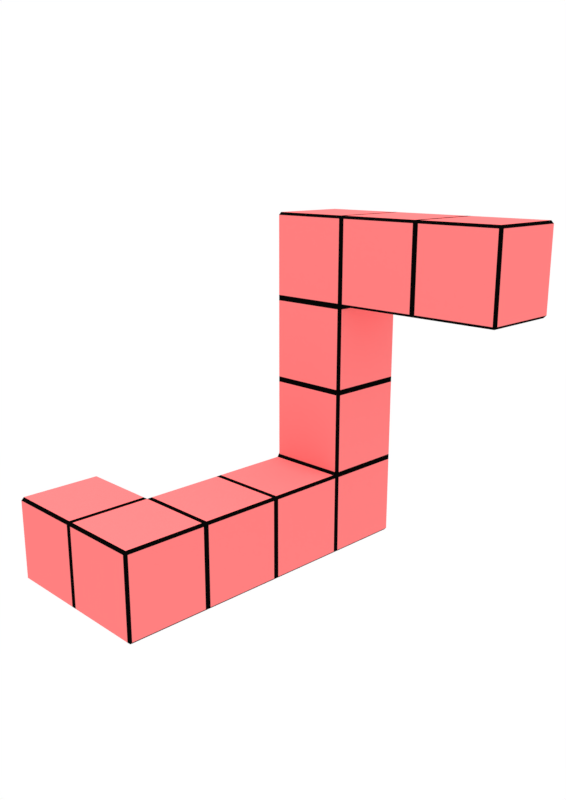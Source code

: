 # Source: redcubes.blend  (saved by Blender 2.79.0; exported with 4.5.12 LTS)
import bpy
from mathutils import Matrix  # noqa: F401  (used for matrix-valued properties, if any)

bpy.ops.wm.read_factory_settings(use_empty=True)
scene = bpy.context.scene
scene.name = 'Scene'

# ---- collections
col_collection_1 = bpy.data.collections.new('Collection 1'); scene.collection.children.link(col_collection_1)

# ---- materials (node trees are filled in below, after node groups)
mat_material_002 = bpy.data.materials.new('Material.002')
mat_material_002.alpha_threshold = 0.0
mat_material_002.use_transparent_shadow = False
mat_material_002.diffuse_color = (1.0, 0.2159, 0.2159, 1.0)
mat_material_002.roughness = 0.5
mat_material_003 = bpy.data.materials.new('Material.003')
mat_material_003.alpha_threshold = 0.0
mat_material_003.use_transparent_shadow = False
mat_material_003.diffuse_color = (0.002063, 0.002063, 0.002063, 1.0)
mat_material_003.roughness = 0.5

# ---- material node trees

# ---- world
world_world = bpy.data.worlds.new('World'); scene.world = world_world
world_world.color = (1.0, 1.0, 1.0)
world_world.use_sun_shadow = False
world_world.sun_shadow_jitter_overblur = 0.0
world_world.cycles.sampling_method = 'MANUAL'

# ---- cameras
cam_camera = bpy.data.cameras.new('Camera')
cam_camera.clip_end = 100.0
cam_camera.lens = 35.0
cam_camera.sensor_width = 32.0
cam_camera.sensor_height = 18.0
cam_camera.ortho_scale = 7.314
cam_camera.dof.focus_distance = 0.0
cam_camera.dof.aperture_fstop = 128.0

# ---- lights
light_hemi = bpy.data.lights.new('Hemi', 'SUN')
light_hemi.transmission_factor = 0.0
light_hemi.angle = 0.1993
light_hemi.energy = 1.0
light_hemi.shadow_buffer_clip_start = 0.5
light_hemi.shadow_soft_size = 0.1
light_hemi.shadow_cascade_max_distance = 1000.0

# ---- meshes
me_cube_002 = bpy.data.meshes.new('Cube.002')
me_cube_002.from_pydata([(-1.455, 0.9091, -3.455), (-1.455, 0.9091, -1.455), (-1.455, 2.909, -3.455), (-1.455, 2.909, -1.455), (0.5455, 0.9091, -3.455), (0.5455, 0.9091, -1.455), (0.5455, 2.909, -3.455), (0.5455, 2.909, -1.455), (-1.455, 0.9091, 0.5455), (-1.455, 2.909, 0.5455), (0.5455, 2.909, 0.5455), (0.5455, 0.9091, 0.5455), (-1.455, 0.9091, 2.545), (-1.455, 2.909, 2.545), (0.5455, 2.909, 2.545), (0.5455, 0.9091, 2.545), (-1.455, 0.9091, 4.545), (-1.455, 2.909, 4.545), (0.5455, 2.909, 4.545), (0.5455, 0.9091, 4.545), (2.545, 2.909, 2.545), (2.545, 0.9091, 2.545), (2.545, 2.909, 4.545), (2.545, 0.9091, 4.545), (4.545, 2.909, 2.545), (4.545, 0.9091, 2.545), (4.545, 2.909, 4.545), (4.545, 0.9091, 4.545), (-1.455, -1.091, -3.455), (-1.455, -1.091, -1.455), (0.5455, -1.091, -1.455), (0.5455, -1.091, -3.455), (-1.455, -3.091, -3.455), (-1.455, -3.091, -1.455), (0.5455, -3.091, -1.455), (0.5455, -3.091, -3.455), (-1.455, -5.091, -3.455), (-1.455, -5.091, -1.455), (0.5455, -5.091, -1.455), (0.5455, -5.091, -3.455), (-3.455, -3.091, -3.455), (-3.455, -3.091, -1.455), (-3.455, -5.091, -3.455), (-3.455, -5.091, -1.455)], [], [(0, 1, 3, 2), (2, 3, 7, 6), (6, 7, 5, 4), (5, 1, 29, 30), (2, 6, 4, 0), (3, 1, 8, 9), (8, 11, 15, 12), (1, 5, 11, 8), (7, 3, 9, 10), (5, 7, 10, 11), (15, 14, 20, 21), (10, 9, 13, 14), (11, 10, 14, 15), (9, 8, 12, 13), (18, 17, 16, 19), (13, 12, 16, 17), (12, 15, 19, 16), (14, 13, 17, 18), (22, 23, 27, 26), (19, 15, 21, 23), (14, 18, 22, 20), (18, 19, 23, 22), (25, 24, 26, 27), (20, 22, 26, 24), (21, 20, 24, 25), (23, 21, 25, 27), (30, 29, 33, 34), (4, 5, 30, 31), (1, 0, 28, 29), (0, 4, 31, 28), (32, 35, 39, 36), (31, 30, 34, 35), (28, 31, 35, 32), (29, 28, 32, 33), (39, 38, 37, 36), (36, 37, 43, 42), (34, 33, 37, 38), (35, 34, 38, 39), (41, 40, 42, 43), (32, 36, 42, 40), (33, 32, 40, 41), (37, 33, 41, 43)])
me_cube_002.materials.append(mat_material_002)
me_cube_002.materials.append(mat_material_003)
me_cube_002.use_remesh_preserve_volume = False
me_cube_002.use_remesh_preserve_attributes = False
me_cube_002.use_mirror_vertex_groups = False
me_cube_002.update()

# ---- objects
ob_hemi = bpy.data.objects.new('Hemi', light_hemi)
ob_cube_001 = bpy.data.objects.new('Cube.001', me_cube_002)
ob_camera = bpy.data.objects.new('Camera', cam_camera)

# ---- transforms, parenting, visibility, modifiers, constraints
ob_hemi.location = (0.0, 0.0, 8.374)
ob_hemi.lineart.crease_threshold = 0.0
ob_cube_001.location = (-0.3301, 0.7007, 1.844)
ob_cube_001.scale = (0.7514, 0.7514, 0.7514)
ob_cube_001.lineart.crease_threshold = 0.0
_m = ob_cube_001.modifiers.new('Bevel', 'BEVEL')
_m.width = 0.065
_m.width_pct = 0.065
_m.limit_method = 'NONE'
_m.material = 1
_m.spread = 0.0
ob_camera.location = (9.783, -9.553, 6.153)
ob_camera.rotation_euler = (1.302, -2.391e-06, 0.791)
ob_camera.scale = (1.0, 1.0, 1.0)
ob_camera.lock_rotations_4d = False
ob_camera.empty_display_type = 'ARROWS'
ob_camera.color = (0.0, 0.0, 0.0, 0.0)
ob_camera.display_type = 'WIRE'
ob_camera.lineart.crease_threshold = 0.0

# ---- collection membership
col_collection_1.objects.link(ob_hemi)
col_collection_1.objects.link(ob_cube_001)
col_collection_1.objects.link(ob_camera)

# ---- scene / render settings (as saved in the file)
scene.camera = ob_camera
scene.frame_start = 1; scene.frame_end = 250; scene.frame_set(1)
scene.render.engine = 'BLENDER_EEVEE_NEXT'
scene.render.resolution_x = 2480
scene.render.resolution_y = 3508
scene.render.resolution_percentage = 50
scene.render.dither_intensity = 0.0
scene.cycles.use_denoising = False
scene.cycles.samples = 128
scene.cycles.sampling_pattern = 'TABULATED_SOBOL'
scene.cycles.use_adaptive_sampling = False
scene.cycles.use_light_tree = False
scene.cycles.blur_glossy = 0.0
scene.cycles.sample_clamp_indirect = 0.0
scene.view_settings.view_transform = 'Standard'
bpy.context.view_layer.update()
